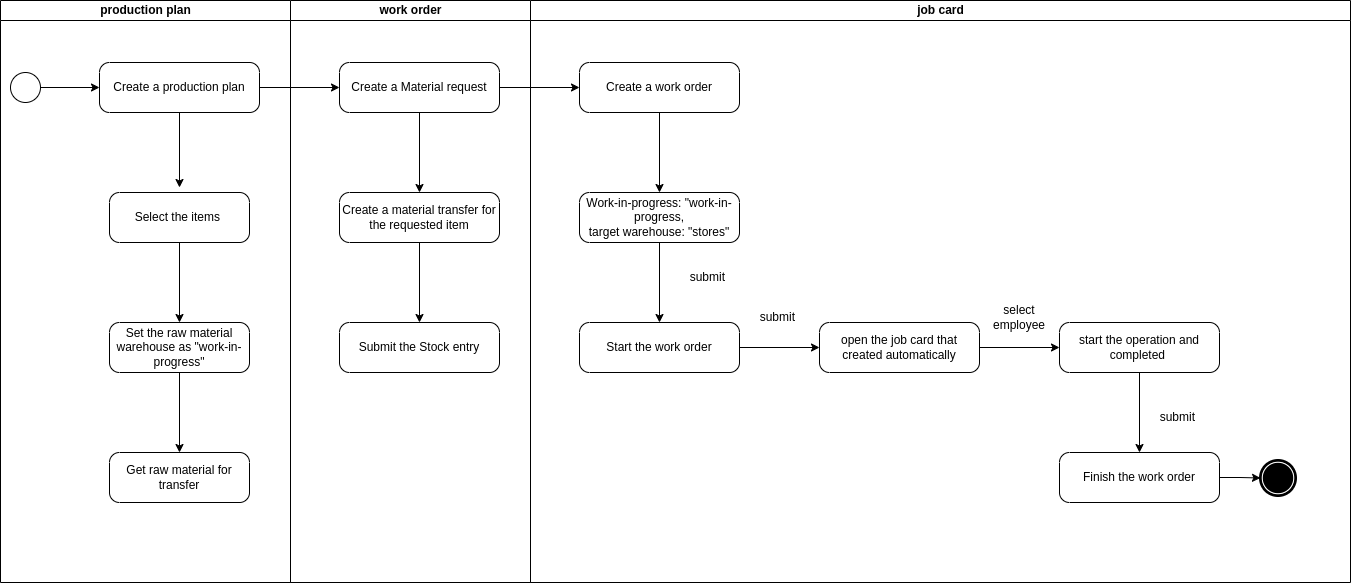

The diagram above was exported from draw.io. Its source (the exported page's mxGraphModel, read from the mxfile embedded in the PNG):
<mxGraphModel dx="1434" dy="689" grid="1" gridSize="10" guides="1" tooltips="1" connect="1" arrows="1" fold="1" page="1" pageScale="1" pageWidth="827" pageHeight="1169" math="0" shadow="0">
  <root>
    <mxCell id="0" />
    <mxCell id="1" parent="0" />
    <mxCell id="H2u4qRD3FmlwNMWLuMdM-3" value="" style="edgeStyle=orthogonalEdgeStyle;rounded=0;orthogonalLoop=1;jettySize=auto;html=1;" edge="1" parent="1" source="H2u4qRD3FmlwNMWLuMdM-1">
      <mxGeometry relative="1" as="geometry">
        <mxPoint x="229" y="225" as="targetPoint" />
      </mxGeometry>
    </mxCell>
    <mxCell id="H2u4qRD3FmlwNMWLuMdM-15" value="" style="edgeStyle=orthogonalEdgeStyle;rounded=0;orthogonalLoop=1;jettySize=auto;html=1;" edge="1" parent="1" source="H2u4qRD3FmlwNMWLuMdM-1" target="H2u4qRD3FmlwNMWLuMdM-14">
      <mxGeometry relative="1" as="geometry" />
    </mxCell>
    <mxCell id="H2u4qRD3FmlwNMWLuMdM-1" value="Create a production plan" style="points=[[0.25,0,0],[0.5,0,0],[0.75,0,0],[1,0.25,0],[1,0.5,0],[1,0.75,0],[0.75,1,0],[0.5,1,0],[0.25,1,0],[0,0.75,0],[0,0.5,0],[0,0.25,0]];shape=mxgraph.bpmn.task;whiteSpace=wrap;rectStyle=rounded;size=10;html=1;container=1;expand=0;collapsible=0;taskMarker=abstract;" vertex="1" parent="1">
      <mxGeometry x="149" y="100" width="160" height="50" as="geometry" />
    </mxCell>
    <mxCell id="H2u4qRD3FmlwNMWLuMdM-11" value="" style="edgeStyle=orthogonalEdgeStyle;rounded=0;orthogonalLoop=1;jettySize=auto;html=1;" edge="1" parent="1" source="H2u4qRD3FmlwNMWLuMdM-4" target="H2u4qRD3FmlwNMWLuMdM-10">
      <mxGeometry relative="1" as="geometry" />
    </mxCell>
    <mxCell id="H2u4qRD3FmlwNMWLuMdM-4" value="Select the items&amp;nbsp;" style="points=[[0.25,0,0],[0.5,0,0],[0.75,0,0],[1,0.25,0],[1,0.5,0],[1,0.75,0],[0.75,1,0],[0.5,1,0],[0.25,1,0],[0,0.75,0],[0,0.5,0],[0,0.25,0]];shape=mxgraph.bpmn.task;whiteSpace=wrap;rectStyle=rounded;size=10;html=1;container=1;expand=0;collapsible=0;taskMarker=abstract;" vertex="1" parent="1">
      <mxGeometry x="159" y="230" width="140" height="50" as="geometry" />
    </mxCell>
    <mxCell id="H2u4qRD3FmlwNMWLuMdM-13" value="" style="edgeStyle=orthogonalEdgeStyle;rounded=0;orthogonalLoop=1;jettySize=auto;html=1;" edge="1" parent="1" source="H2u4qRD3FmlwNMWLuMdM-10" target="H2u4qRD3FmlwNMWLuMdM-12">
      <mxGeometry relative="1" as="geometry" />
    </mxCell>
    <mxCell id="H2u4qRD3FmlwNMWLuMdM-10" value="Set the raw material warehouse as &quot;work-in-progress&quot;" style="points=[[0.25,0,0],[0.5,0,0],[0.75,0,0],[1,0.25,0],[1,0.5,0],[1,0.75,0],[0.75,1,0],[0.5,1,0],[0.25,1,0],[0,0.75,0],[0,0.5,0],[0,0.25,0]];shape=mxgraph.bpmn.task;whiteSpace=wrap;rectStyle=rounded;size=10;html=1;container=1;expand=0;collapsible=0;taskMarker=abstract;" vertex="1" parent="1">
      <mxGeometry x="159" y="360" width="140" height="50" as="geometry" />
    </mxCell>
    <mxCell id="H2u4qRD3FmlwNMWLuMdM-12" value="Get raw material for transfer" style="points=[[0.25,0,0],[0.5,0,0],[0.75,0,0],[1,0.25,0],[1,0.5,0],[1,0.75,0],[0.75,1,0],[0.5,1,0],[0.25,1,0],[0,0.75,0],[0,0.5,0],[0,0.25,0]];shape=mxgraph.bpmn.task;whiteSpace=wrap;rectStyle=rounded;size=10;html=1;container=1;expand=0;collapsible=0;taskMarker=abstract;" vertex="1" parent="1">
      <mxGeometry x="159" y="490" width="140" height="50" as="geometry" />
    </mxCell>
    <mxCell id="H2u4qRD3FmlwNMWLuMdM-17" value="" style="edgeStyle=orthogonalEdgeStyle;rounded=0;orthogonalLoop=1;jettySize=auto;html=1;" edge="1" parent="1" source="H2u4qRD3FmlwNMWLuMdM-14" target="H2u4qRD3FmlwNMWLuMdM-16">
      <mxGeometry relative="1" as="geometry" />
    </mxCell>
    <mxCell id="H2u4qRD3FmlwNMWLuMdM-21" value="" style="edgeStyle=orthogonalEdgeStyle;rounded=0;orthogonalLoop=1;jettySize=auto;html=1;" edge="1" parent="1" source="H2u4qRD3FmlwNMWLuMdM-14" target="H2u4qRD3FmlwNMWLuMdM-20">
      <mxGeometry relative="1" as="geometry" />
    </mxCell>
    <mxCell id="H2u4qRD3FmlwNMWLuMdM-14" value="Create a Material request" style="points=[[0.25,0,0],[0.5,0,0],[0.75,0,0],[1,0.25,0],[1,0.5,0],[1,0.75,0],[0.75,1,0],[0.5,1,0],[0.25,1,0],[0,0.75,0],[0,0.5,0],[0,0.25,0]];shape=mxgraph.bpmn.task;whiteSpace=wrap;rectStyle=rounded;size=10;html=1;container=1;expand=0;collapsible=0;taskMarker=abstract;" vertex="1" parent="1">
      <mxGeometry x="389" y="100" width="160" height="50" as="geometry" />
    </mxCell>
    <mxCell id="H2u4qRD3FmlwNMWLuMdM-19" value="" style="edgeStyle=orthogonalEdgeStyle;rounded=0;orthogonalLoop=1;jettySize=auto;html=1;" edge="1" parent="1" source="H2u4qRD3FmlwNMWLuMdM-16" target="H2u4qRD3FmlwNMWLuMdM-18">
      <mxGeometry relative="1" as="geometry" />
    </mxCell>
    <mxCell id="H2u4qRD3FmlwNMWLuMdM-16" value="Create a material transfer for the requested item" style="points=[[0.25,0,0],[0.5,0,0],[0.75,0,0],[1,0.25,0],[1,0.5,0],[1,0.75,0],[0.75,1,0],[0.5,1,0],[0.25,1,0],[0,0.75,0],[0,0.5,0],[0,0.25,0]];shape=mxgraph.bpmn.task;whiteSpace=wrap;rectStyle=rounded;size=10;html=1;container=1;expand=0;collapsible=0;taskMarker=abstract;" vertex="1" parent="1">
      <mxGeometry x="389" y="230" width="160" height="50" as="geometry" />
    </mxCell>
    <mxCell id="H2u4qRD3FmlwNMWLuMdM-18" value="Submit the Stock entry" style="points=[[0.25,0,0],[0.5,0,0],[0.75,0,0],[1,0.25,0],[1,0.5,0],[1,0.75,0],[0.75,1,0],[0.5,1,0],[0.25,1,0],[0,0.75,0],[0,0.5,0],[0,0.25,0]];shape=mxgraph.bpmn.task;whiteSpace=wrap;rectStyle=rounded;size=10;html=1;container=1;expand=0;collapsible=0;taskMarker=abstract;" vertex="1" parent="1">
      <mxGeometry x="389" y="360" width="160" height="50" as="geometry" />
    </mxCell>
    <mxCell id="H2u4qRD3FmlwNMWLuMdM-23" value="" style="edgeStyle=orthogonalEdgeStyle;rounded=0;orthogonalLoop=1;jettySize=auto;html=1;" edge="1" parent="1" source="H2u4qRD3FmlwNMWLuMdM-20" target="H2u4qRD3FmlwNMWLuMdM-22">
      <mxGeometry relative="1" as="geometry" />
    </mxCell>
    <mxCell id="H2u4qRD3FmlwNMWLuMdM-20" value="Create a work order" style="points=[[0.25,0,0],[0.5,0,0],[0.75,0,0],[1,0.25,0],[1,0.5,0],[1,0.75,0],[0.75,1,0],[0.5,1,0],[0.25,1,0],[0,0.75,0],[0,0.5,0],[0,0.25,0]];shape=mxgraph.bpmn.task;whiteSpace=wrap;rectStyle=rounded;size=10;html=1;container=1;expand=0;collapsible=0;taskMarker=abstract;" vertex="1" parent="1">
      <mxGeometry x="629" y="100" width="160" height="50" as="geometry" />
    </mxCell>
    <mxCell id="H2u4qRD3FmlwNMWLuMdM-25" value="" style="edgeStyle=orthogonalEdgeStyle;rounded=0;orthogonalLoop=1;jettySize=auto;html=1;" edge="1" parent="1" source="H2u4qRD3FmlwNMWLuMdM-22" target="H2u4qRD3FmlwNMWLuMdM-24">
      <mxGeometry relative="1" as="geometry" />
    </mxCell>
    <mxCell id="H2u4qRD3FmlwNMWLuMdM-22" value="Work-in-progress: &quot;work-in-progress,&lt;div&gt;target warehouse: &quot;stores&quot;&lt;/div&gt;" style="points=[[0.25,0,0],[0.5,0,0],[0.75,0,0],[1,0.25,0],[1,0.5,0],[1,0.75,0],[0.75,1,0],[0.5,1,0],[0.25,1,0],[0,0.75,0],[0,0.5,0],[0,0.25,0]];shape=mxgraph.bpmn.task;whiteSpace=wrap;rectStyle=rounded;size=10;html=1;container=1;expand=0;collapsible=0;taskMarker=abstract;" vertex="1" parent="1">
      <mxGeometry x="629" y="230" width="160" height="50" as="geometry" />
    </mxCell>
    <mxCell id="H2u4qRD3FmlwNMWLuMdM-29" value="" style="edgeStyle=orthogonalEdgeStyle;rounded=0;orthogonalLoop=1;jettySize=auto;html=1;" edge="1" parent="1" source="H2u4qRD3FmlwNMWLuMdM-24" target="H2u4qRD3FmlwNMWLuMdM-28">
      <mxGeometry relative="1" as="geometry" />
    </mxCell>
    <mxCell id="H2u4qRD3FmlwNMWLuMdM-24" value="Start the work order" style="points=[[0.25,0,0],[0.5,0,0],[0.75,0,0],[1,0.25,0],[1,0.5,0],[1,0.75,0],[0.75,1,0],[0.5,1,0],[0.25,1,0],[0,0.75,0],[0,0.5,0],[0,0.25,0]];shape=mxgraph.bpmn.task;whiteSpace=wrap;rectStyle=rounded;size=10;html=1;container=1;expand=0;collapsible=0;taskMarker=abstract;" vertex="1" parent="1">
      <mxGeometry x="629" y="360" width="160" height="50" as="geometry" />
    </mxCell>
    <mxCell id="H2u4qRD3FmlwNMWLuMdM-27" value="submit&amp;nbsp;" style="text;html=1;align=center;verticalAlign=middle;whiteSpace=wrap;rounded=0;" vertex="1" parent="1">
      <mxGeometry x="729" y="300" width="60" height="30" as="geometry" />
    </mxCell>
    <mxCell id="H2u4qRD3FmlwNMWLuMdM-32" value="" style="edgeStyle=orthogonalEdgeStyle;rounded=0;orthogonalLoop=1;jettySize=auto;html=1;" edge="1" parent="1" source="H2u4qRD3FmlwNMWLuMdM-28" target="H2u4qRD3FmlwNMWLuMdM-31">
      <mxGeometry relative="1" as="geometry" />
    </mxCell>
    <mxCell id="H2u4qRD3FmlwNMWLuMdM-28" value="open the job card that created automatically" style="points=[[0.25,0,0],[0.5,0,0],[0.75,0,0],[1,0.25,0],[1,0.5,0],[1,0.75,0],[0.75,1,0],[0.5,1,0],[0.25,1,0],[0,0.75,0],[0,0.5,0],[0,0.25,0]];shape=mxgraph.bpmn.task;whiteSpace=wrap;rectStyle=rounded;size=10;html=1;container=1;expand=0;collapsible=0;taskMarker=abstract;" vertex="1" parent="1">
      <mxGeometry x="869" y="360" width="160" height="50" as="geometry" />
    </mxCell>
    <mxCell id="H2u4qRD3FmlwNMWLuMdM-30" value="submit&amp;nbsp;" style="text;html=1;align=center;verticalAlign=middle;whiteSpace=wrap;rounded=0;" vertex="1" parent="1">
      <mxGeometry x="799" y="340" width="60" height="30" as="geometry" />
    </mxCell>
    <mxCell id="H2u4qRD3FmlwNMWLuMdM-35" value="" style="edgeStyle=orthogonalEdgeStyle;rounded=0;orthogonalLoop=1;jettySize=auto;html=1;" edge="1" parent="1" source="H2u4qRD3FmlwNMWLuMdM-31" target="H2u4qRD3FmlwNMWLuMdM-34">
      <mxGeometry relative="1" as="geometry" />
    </mxCell>
    <mxCell id="H2u4qRD3FmlwNMWLuMdM-31" value="start the operation and completed&amp;nbsp;" style="points=[[0.25,0,0],[0.5,0,0],[0.75,0,0],[1,0.25,0],[1,0.5,0],[1,0.75,0],[0.75,1,0],[0.5,1,0],[0.25,1,0],[0,0.75,0],[0,0.5,0],[0,0.25,0]];shape=mxgraph.bpmn.task;whiteSpace=wrap;rectStyle=rounded;size=10;html=1;container=1;expand=0;collapsible=0;taskMarker=abstract;" vertex="1" parent="1">
      <mxGeometry x="1109" y="360" width="160" height="50" as="geometry" />
    </mxCell>
    <mxCell id="H2u4qRD3FmlwNMWLuMdM-33" value="select employee" style="text;html=1;align=center;verticalAlign=middle;whiteSpace=wrap;rounded=0;" vertex="1" parent="1">
      <mxGeometry x="1039" y="340" width="60" height="30" as="geometry" />
    </mxCell>
    <mxCell id="H2u4qRD3FmlwNMWLuMdM-46" value="" style="edgeStyle=orthogonalEdgeStyle;rounded=0;orthogonalLoop=1;jettySize=auto;html=1;" edge="1" parent="1" source="H2u4qRD3FmlwNMWLuMdM-34" target="H2u4qRD3FmlwNMWLuMdM-45">
      <mxGeometry relative="1" as="geometry" />
    </mxCell>
    <mxCell id="H2u4qRD3FmlwNMWLuMdM-34" value="Finish the work order" style="points=[[0.25,0,0],[0.5,0,0],[0.75,0,0],[1,0.25,0],[1,0.5,0],[1,0.75,0],[0.75,1,0],[0.5,1,0],[0.25,1,0],[0,0.75,0],[0,0.5,0],[0,0.25,0]];shape=mxgraph.bpmn.task;whiteSpace=wrap;rectStyle=rounded;size=10;html=1;container=1;expand=0;collapsible=0;taskMarker=abstract;" vertex="1" parent="1">
      <mxGeometry x="1109" y="490" width="160" height="50" as="geometry" />
    </mxCell>
    <mxCell id="H2u4qRD3FmlwNMWLuMdM-36" value="submit&amp;nbsp;" style="text;html=1;align=center;verticalAlign=middle;whiteSpace=wrap;rounded=0;" vertex="1" parent="1">
      <mxGeometry x="1199" y="440" width="60" height="30" as="geometry" />
    </mxCell>
    <mxCell id="H2u4qRD3FmlwNMWLuMdM-44" value="" style="edgeStyle=orthogonalEdgeStyle;rounded=0;orthogonalLoop=1;jettySize=auto;html=1;entryX=0;entryY=0.5;entryDx=0;entryDy=0;entryPerimeter=0;" edge="1" parent="1" source="H2u4qRD3FmlwNMWLuMdM-42" target="H2u4qRD3FmlwNMWLuMdM-1">
      <mxGeometry relative="1" as="geometry">
        <mxPoint x="125" y="125" as="targetPoint" />
      </mxGeometry>
    </mxCell>
    <mxCell id="H2u4qRD3FmlwNMWLuMdM-42" value="" style="points=[[0.145,0.145,0],[0.5,0,0],[0.855,0.145,0],[1,0.5,0],[0.855,0.855,0],[0.5,1,0],[0.145,0.855,0],[0,0.5,0]];shape=mxgraph.bpmn.event;html=1;verticalLabelPosition=bottom;labelBackgroundColor=#ffffff;verticalAlign=top;align=center;perimeter=ellipsePerimeter;outlineConnect=0;aspect=fixed;outline=standard;symbol=general;" vertex="1" parent="1">
      <mxGeometry x="60" y="110" width="30" height="30" as="geometry" />
    </mxCell>
    <mxCell id="H2u4qRD3FmlwNMWLuMdM-45" value="" style="points=[[0.145,0.145,0],[0.5,0,0],[0.855,0.145,0],[1,0.5,0],[0.855,0.855,0],[0.5,1,0],[0.145,0.855,0],[0,0.5,0]];shape=mxgraph.bpmn.event;html=1;verticalLabelPosition=bottom;labelBackgroundColor=#ffffff;verticalAlign=top;align=center;perimeter=ellipsePerimeter;outlineConnect=0;aspect=fixed;outline=end;symbol=terminate;" vertex="1" parent="1">
      <mxGeometry x="1310" y="498" width="35" height="35" as="geometry" />
    </mxCell>
    <mxCell id="H2u4qRD3FmlwNMWLuMdM-51" value="job card" style="swimlane;html=1;startSize=20;" vertex="1" parent="1">
      <mxGeometry x="580" y="38" width="820" height="582" as="geometry" />
    </mxCell>
    <mxCell id="H2u4qRD3FmlwNMWLuMdM-50" value="work order" style="swimlane;html=1;startSize=20;" vertex="1" parent="H2u4qRD3FmlwNMWLuMdM-51">
      <mxGeometry x="-240" width="240" height="582" as="geometry" />
    </mxCell>
    <mxCell id="H2u4qRD3FmlwNMWLuMdM-49" value="production plan" style="swimlane;html=1;startSize=20;" vertex="1" parent="1">
      <mxGeometry x="50" y="38" width="290" height="582" as="geometry" />
    </mxCell>
  </root>
</mxGraphModel>